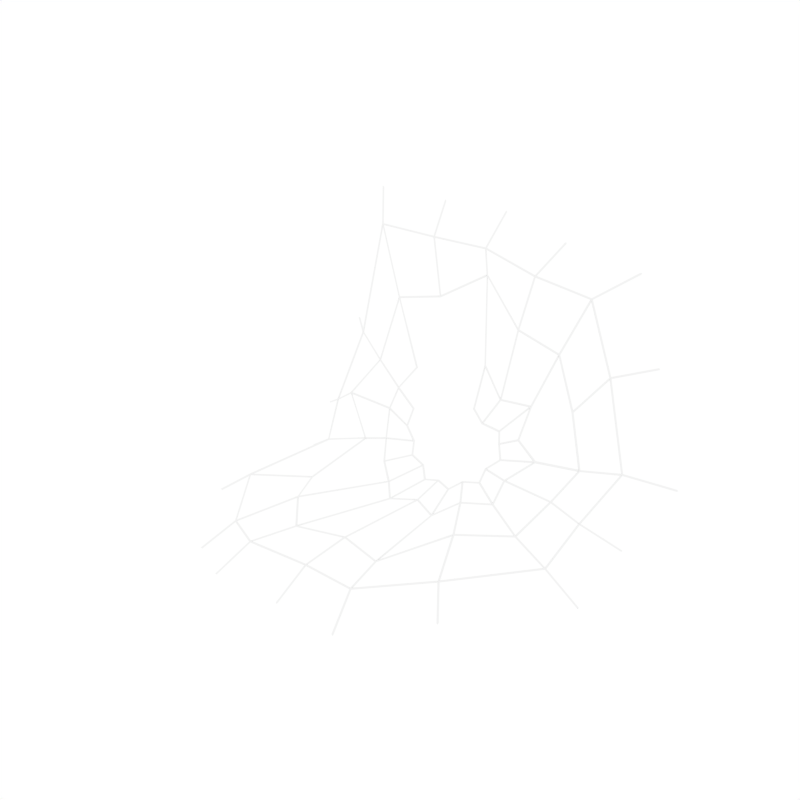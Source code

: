 # Source: Cobweb.blend  (saved by Blender 2.79.0; exported with 4.5.12 LTS)
import bpy
from mathutils import Matrix  # noqa: F401  (used for matrix-valued properties, if any)

bpy.ops.wm.read_factory_settings(use_empty=True)
scene = bpy.context.scene
scene.name = 'Scene'

# ---- collections
col_collection_1 = bpy.data.collections.new('Collection 1'); scene.collection.children.link(col_collection_1)

# ---- materials (node trees are filled in below, after node groups)
mat_cobweb = bpy.data.materials.new('Cobweb')
mat_cobweb.alpha_threshold = 0.0
mat_cobweb.diffuse_color = (0.8971, 0.8971, 0.8971, 1.0)
mat_cobweb.roughness = 0.5

# ---- material node trees

# ---- world
world_world = bpy.data.worlds.new('World'); scene.world = world_world
world_world.color = (1.0, 1.0, 1.0)
world_world.use_sun_shadow = False
world_world.sun_shadow_jitter_overblur = 0.0
world_world.cycles.sampling_method = 'NONE'
world_world.cycles.sample_map_resolution = 256

# ---- meshes
me_cylinder_002 = bpy.data.meshes.new('Cylinder.002')
me_cylinder_002.from_pydata([(0.3846, -0.07875, 0.3231), (0.3871, -0.08274, 0.325), (0.5242, -0.05702, 0.1881), (0.5268, -0.06101, 0.1899), (0.312, -0.03926, 0.4431), (0.3138, -0.04362, 0.4449), (0.4588, -0.1331, 0.054), (0.462, -0.1354, 0.05728), (0.2049, -0.06347, 0.4879), (0.2049, -0.06826, 0.4896), (0.4858, -0.3262, 0.03675), (0.4882, -0.3273, 0.04105), (0.05515, 0.008632, 0.5762), (0.05471, 0.003862, 0.5779), (0.3063, -0.5057, 0.01648), (0.3084, -0.5077, 0.02068), (-0.06756, -0.02904, 0.4978), (-0.06757, -0.03393, 0.4992), (0.1793, -0.6738, 0.03108), (0.1804, -0.6757, 0.03565), (-0.2149, -0.02127, 0.4553), (-0.2157, -0.02616, 0.4564), (0.03429, -0.6719, 0.03089), (0.03464, -0.6742, 0.03542), (-0.2586, -0.05292, 0.2638), (-0.2603, -0.05726, 0.2659), (-0.1272, -0.6995, 0.04225), (-0.1273, -0.702, 0.04668), (-0.3194, -0.1114, 0.1622), (-0.3217, -0.1152, 0.1647), (-0.2175, -0.6638, 0.04569), (-0.2188, -0.6657, 0.0502), (-0.1921, -0.1956, 0.09376), (-0.1939, -0.1987, 0.09734), (-0.3452, -0.4929, 0.05368), (-0.3473, -0.4935, 0.05825), (-0.1937, -0.4107, 0.06617), (-0.1947, -0.4109, 0.07115), (-0.3231, -0.2079, 0.04824), (-0.3256, -0.2094, 0.05238), (-0.1136, -0.5441, 0.1011), (-0.1137, -0.545, 0.1062), (-0.4428, -0.03563, 0.07075), (-0.446, -0.0388, 0.07314), (-0.0574, -0.6091, 0.07037), (-0.05708, -0.6106, 0.07522), (-0.3597, -0.009872, 0.3067), (-0.3624, -0.01401, 0.308), (0.07025, -0.5716, 0.07314), (0.07046, -0.5728, 0.07808), (-0.3043, 0.01501, 0.636), (-0.3058, 0.01077, 0.6384), (0.1749, -0.5792, 0.0539), (0.176, -0.5808, 0.0586), (-0.1314, 0.02157, 0.6349), (-0.1315, 0.01735, 0.6378), (0.2801, -0.4155, 0.09049), (0.2813, -0.4175, 0.09498), (0.03732, 0.0212, 0.6404), (0.03722, 0.01702, 0.6433), (0.4017, -0.3328, 0.09557), (0.404, -0.3346, 0.09975), (0.2022, 0.003088, 0.6095), (0.2027, -0.001152, 0.6122), (0.4256, -0.09346, 0.178), (0.4284, -0.09721, 0.18), (0.3511, 0.0287, 0.5792), (0.3531, 0.0247, 0.5816), (0.4012, -0.1811, 0.1185), (0.4044, -0.1832, 0.1218), (0.4296, 0.01342, 0.3959), (0.4323, 0.00953, 0.3979), (0.3455, -0.175, 0.2091), (0.3476, -0.1784, 0.2121), (0.2829, -0.1563, 0.2407), (0.2827, -0.1602, 0.2439), (0.2804, -0.1027, 0.3135), (0.2808, -0.1073, 0.3157), (0.1908, -0.1063, 0.3045), (0.1908, -0.1109, 0.3068), (0.1133, -0.06832, 0.3641), (0.1122, -0.073, 0.3658), (-0.11, -0.07242, 0.2917), (-0.111, -0.07699, 0.2938), (-0.1256, -0.1323, 0.248), (-0.1267, -0.1364, 0.2508), (-0.1276, -0.1681, 0.1987), (-0.1286, -0.1722, 0.2016), (-0.09696, -0.2194, 0.1378), (-0.09792, -0.223, 0.1413), (-0.04607, -0.2877, 0.1154), (-0.04675, -0.2902, 0.1198), (0.006599, -0.3319, 0.09372), (0.006302, -0.3336, 0.09849), (0.06086, -0.392, 0.09235), (0.06075, -0.3929, 0.09735), (0.1311, -0.368, 0.1055), (0.1309, -0.3695, 0.1104), (0.1967, -0.3949, 0.09959), (0.1969, -0.3964, 0.1045), (0.2373, -0.332, 0.1227), (0.2375, -0.3338, 0.1274), (0.3105, -0.2995, 0.1315), (0.3115, -0.3012, 0.1362), (0.3002, -0.238, 0.1668), (0.3012, -0.2405, 0.1711), (0.2589, -0.1967, 0.1919), (0.2589, -0.2, 0.1958), (0.2367, -0.1722, 0.22), (0.2365, -0.1762, 0.2232), (0.2189, -0.1472, 0.2395), (0.2186, -0.1513, 0.2425), (0.1657, -0.148, 0.2447), (0.1658, -0.1522, 0.2475), (0.1276, -0.1331, 0.2681), (0.1277, -0.1373, 0.271), (-0.05352, -0.1838, 0.1763), (-0.05367, -0.1876, 0.1797), (-0.00401, -0.2154, 0.1602), (-0.004706, -0.2181, 0.1645), (0.02075, -0.2528, 0.1435), (0.02012, -0.2553, 0.1479), (0.07024, -0.2697, 0.1389), (0.0695, -0.2718, 0.1434), (0.103, -0.3033, 0.1238), (0.1023, -0.3049, 0.1285), (0.1414, -0.2975, 0.1334), (0.141, -0.2992, 0.1382), (0.1841, -0.3118, 0.1309), (0.184, -0.3136, 0.1357), (0.2032, -0.2787, 0.1441), (0.2034, -0.2805, 0.1489), (0.2431, -0.2621, 0.1495), (0.2431, -0.2643, 0.1541), (0.2361, -0.2269, 0.1707), (0.2359, -0.2296, 0.175), (0.644, 0.01092, 0.1564), (0.6465, 0.006897, 0.1581), (0.5616, -0.08921, -0.006039), (0.5645, -0.09194, -0.002948), (0.5923, -0.3417, -0.01938), (0.5944, -0.3425, -0.01486), (0.365, -0.5832, -0.03236), (0.367, -0.5849, -0.02799), (0.2112, -0.7733, -0.02636), (0.2123, -0.7754, -0.02185), (0.03087, -0.7712, -0.02631), (0.0311, -0.7739, -0.02203), (-0.1651, -0.7847, -0.02596), (-0.1656, -0.7877, -0.02183), (-0.2759, -0.7336, -0.02594), (-0.2777, -0.7361, -0.02189), (-0.4348, -0.5218, -0.01559), (-0.4376, -0.5228, -0.01145), (-0.41, -0.1802, -0.01418), (-0.4134, -0.1817, -0.01065), (-0.5559, 0.04799, -0.008702), (-0.5594, 0.04489, -0.006553), (-0.4523, 0.07731, 0.2983), (-0.4558, 0.07381, 0.2996), (-0.3835, 0.1106, 0.7059), (-0.3855, 0.1068, 0.7086), (-0.1688, 0.1179, 0.7045), (-0.1689, 0.1148, 0.7086), (0.03847, 0.107, 0.7186), (0.03837, 0.1036, 0.7223), (0.2411, 0.07507, 0.6865), (0.2421, 0.07139, 0.6899), (0.4299, 0.1232, 0.6386), (0.4323, 0.1194, 0.641), (0.5235, 0.08536, 0.4233), (0.5262, 0.08154, 0.4253), (-0.05576, -0.1539, 0.2157), (-0.05567, -0.158, 0.2188), (0.03533, 0.01863, 0.6393), (-0.1276, 0.01858, 0.6341), (-0.06648, -0.03001, 0.5021), (-0.06642, -0.03218, 0.4961), (0.05338, 0.005249, 0.573), (0.05203, 0.006077, 0.5782), (-0.3221, -0.211, 0.0512), (-0.3434, -0.4887, 0.05613), (-0.1968, -0.4093, 0.06881), (-0.1916, -0.4101, 0.06924), (-0.19, -0.2001, 0.09488), (-0.1954, -0.1999, 0.0944), (0.1819, -0.6682, 0.03398), (0.3051, -0.5068, 0.02051), (0.2797, -0.4216, 0.09013), (0.178, -0.5806, 0.05603), (0.349, 0.02516, 0.5787), (0.205, 0.0001641, 0.6081), (0.2072, -0.06406, 0.4901), (0.3113, -0.04086, 0.4472), (-0.3597, -0.01313, 0.304), (-0.4407, -0.03843, 0.07714), (-0.3214, -0.1106, 0.1642), (-0.2628, -0.05529, 0.2638), (-0.1217, -0.6975, 0.04507), (0.03257, -0.6711, 0.03439), (0.06647, -0.5757, 0.07442), (-0.05572, -0.6119, 0.07189), (0.5221, -0.05914, 0.191), (0.4311, 0.008271, 0.3924), (0.3877, -0.07884, 0.3229), (0.3837, -0.08241, 0.3235), (0.4233, -0.09639, 0.1824), (0.4287, -0.09421, 0.1817), (-0.1331, 0.01847, 0.634), (-0.301, 0.01249, 0.6347), (-0.2139, -0.02338, 0.4589), (-0.2114, -0.02466, 0.4545), (-0.07106, -0.03054, 0.5), (0.4599, -0.1344, 0.05935), (0.5213, -0.06154, 0.1861), (0.4291, -0.09673, 0.1776), (0.4049, -0.1788, 0.1199), (-0.3425, -0.494, 0.05606), (-0.2181, -0.6608, 0.0489), (-0.1166, -0.5442, 0.1022), (-0.1139, -0.5392, 0.1041), (-0.1952, -0.4142, 0.06903), (0.3087, -0.5026, 0.02054), (0.4823, -0.3292, 0.04043), (0.4028, -0.3355, 0.09552), (0.2835, -0.417, 0.09119), (0.2, -6.935e-06, 0.609), (0.04078, 0.01827, 0.6387), (0.0569, 0.005531, 0.5788), (0.2023, -0.06309, 0.4931), (-0.4397, -0.04181, 0.07351), (-0.3233, -0.2061, 0.05152), (-0.1982, -0.1959, 0.0958), (-0.3204, -0.1135, 0.1606), (0.03796, -0.6708, 0.03414), (0.1772, -0.6723, 0.03396), (0.173, -0.5823, 0.05611), (0.07208, -0.5746, 0.07419), (0.4288, 0.009608, 0.3979), (0.3526, 0.02481, 0.5738), (0.3156, -0.04085, 0.4442), (0.3138, -0.04347, 0.438), (0.3854, -0.07781, 0.3282), (-0.3039, 0.0118, 0.6291), (-0.3583, -0.0127, 0.309), (-0.2611, -0.05373, 0.2683), (-0.218, -0.02363, 0.4555), (-0.214, -0.6638, 0.04873), (-0.1281, -0.6978, 0.04519), (-0.06043, -0.61, 0.07305), (-0.1137, -0.5483, 0.1019), (0.4846, -0.3244, 0.04058), (0.4592, -0.1383, 0.05718), (0.4044, -0.1836, 0.118), (0.4049, -0.331, 0.09658), (0.2817, -0.4129, 0.09365), (0.3977, -0.3344, 0.09861), (0.3109, -0.3027, 0.1324), (0.2408, -0.334, 0.1245), (-0.04231, -0.2894, 0.1178), (-0.04833, -0.2904, 0.1166), (0.002952, -0.3333, 0.09603), (0.006203, -0.3296, 0.09802), (0.06555, -0.2716, 0.1402), (0.07131, -0.2689, 0.1423), (0.02211, -0.2523, 0.1469), (0.0208, -0.2565, 0.1443), (-0.1107, -0.5441, 0.1027), (-0.05762, -0.6055, 0.07396), (0.05771, -0.3928, 0.09466), (0.006932, -0.337, 0.09615), (-0.2142, -0.0252, 0.4495), (-0.2567, -0.05598, 0.2671), (-0.1278, -0.1309, 0.2512), (-0.1231, -0.1338, 0.2509), (-0.1069, -0.07502, 0.2938), (-0.1128, -0.07636, 0.2935), (0.4004, -0.3301, 0.09901), (0.4006, -0.1861, 0.1209), (0.3031, -0.2403, 0.1667), (0.3133, -0.2987, 0.1343), (-0.2585, -0.05752, 0.2627), (-0.3166, -0.1128, 0.1662), (-0.1304, -0.168, 0.2018), (-0.1285, -0.1346, 0.2475), (0.4012, -0.1812, 0.1227), (0.4242, -0.09992, 0.1781), (0.3471, -0.1743, 0.2133), (0.3471, -0.1768, 0.2079), (0.3048, -0.2357, 0.1692), (0.3101, -0.04306, 0.4427), (0.2071, -0.06592, 0.4853), (0.1936, -0.1079, 0.3084), (0.2785, -0.1039, 0.3167), (0.2832, -0.105, 0.3143), (-0.05209, -0.6057, 0.07319), (0.0683, -0.5702, 0.076), (0.1272, -0.3727, 0.107), (0.06252, -0.3945, 0.09517), (0.2024, -0.06541, 0.4873), (0.05895, 0.003501, 0.5717), (0.1101, -0.07056, 0.3643), (0.1149, -0.07079, 0.3665), (0.1887, -0.1068, 0.3104), (0.07362, -0.5699, 0.07553), (0.1732, -0.5773, 0.05732), (0.1941, -0.3972, 0.1016), (0.1326, -0.3721, 0.1074), (-0.3135, -0.1165, 0.1625), (-0.1926, -0.1962, 0.0982), (-0.09837, -0.2229, 0.1375), (-0.1007, -0.2191, 0.1404), (-0.1297, -0.171, 0.1977), (0.1792, -0.5695, 0.05873), (0.2778, -0.4164, 0.09315), (0.2371, -0.3379, 0.1232), (0.1992, -0.3966, 0.1024), (0.1878, -0.1091, 0.3051), (0.1162, -0.07424, 0.3595), (0.1253, -0.1361, 0.2684), (0.1301, -0.1344, 0.2707), (0.1648, -0.1515, 0.2441), (0.1644, -0.1478, 0.2495), (0.009787, -0.333, 0.09722), (0.06008, -0.3881, 0.09573), (0.09965, -0.3046, 0.1262), (0.1036, -0.3014, 0.1273), (0.06995, -0.2741, 0.1392), (0.06561, -0.3882, 0.09657), (0.1287, -0.367, 0.1085), (0.1382, -0.3013, 0.1342), (0.1414, -0.2959, 0.1367), (0.1044, -0.3064, 0.126), (0.1338, -0.3673, 0.1087), (0.1937, -0.3918, 0.1033), (0.1818, -0.3144, 0.1325), (0.1829, -0.3098, 0.1344), (0.1433, -0.3016, 0.1347), (0.1983, -0.3887, 0.1046), (0.2344, -0.3329, 0.1251), (0.2034, -0.2844, 0.1446), (0.2015, -0.2777, 0.1473), (0.1867, -0.3132, 0.1332), (0.3401, -0.1766, 0.2115), (0.2853, -0.1574, 0.2435), (0.2828, -0.1599, 0.2398), (0.2401, -0.1749, 0.221), (0.2344, -0.175, 0.2205), (0.2557, -0.1983, 0.1939), (0.26, -0.1963, 0.196), (0.2384, -0.3298, 0.1262), (0.3055, -0.3001, 0.1342), (0.2429, -0.2659, 0.1507), (0.2402, -0.2618, 0.1525), (0.207, -0.2807, 0.146), (-0.1237, -0.1729, 0.1968), (-0.09587, -0.2195, 0.142), (-0.01079, -0.2151, 0.1624), (-0.002478, -0.2154, 0.1636), (-0.05093, -0.1848, 0.1792), (-0.05453, -0.1881, 0.1781), (0.2802, -0.1574, 0.2435), (0.2782, -0.1092, 0.3084), (0.2217, -0.15, 0.2415), (0.2171, -0.1508, 0.2387), (0.2376, -0.1717, 0.224), (0.3077, -0.296, 0.1362), (0.2985, -0.2411, 0.1678), (0.2391, -0.231, 0.1713), (0.2333, -0.2278, 0.1731), (0.2454, -0.262, 0.1527), (-0.09296, -0.2233, 0.1395), (-0.04578, -0.2859, 0.1192), (0.017, -0.2532, 0.1457), (-0.005603, -0.219, 0.1607), (0.2752, -0.1066, 0.3119), (0.1927, -0.11, 0.3038), (0.1692, -0.1486, 0.2479), (0.2175, -0.148, 0.2434), (0.2994, -0.2369, 0.1704), (0.3409, -0.1803, 0.2081), (0.2605, -0.2001, 0.1927), (0.2401, -0.2268, 0.1741), (0.4629, -0.1359, 0.05419), (0.489, -0.3245, 0.0379), (0.5907, -0.3392, -0.01577), (0.5612, -0.09406, -0.003385), (-0.1305, -0.7017, 0.04305), (-0.217, -0.6673, 0.04624), (-0.2731, -0.7344, -0.02231), (-0.1668, -0.7832, -0.02239), (-0.3625, -0.009993, 0.3097), (-0.3071, 0.01458, 0.6358), (-0.3834, 0.1066, 0.7031), (-0.4517, 0.07401, 0.3016), (0.3546, 0.02831, 0.5792), (0.4319, 0.01318, 0.3999), (0.5219, 0.08235, 0.426), (0.4306, 0.119, 0.6363), (0.1779, -0.6769, 0.03209), (0.03693, -0.6753, 0.03189), (0.03361, -0.7704, -0.0229), (0.2084, -0.7721, -0.02283), (-0.3287, -0.2053, 0.04885), (-0.4451, -0.03842, 0.06965), (-0.5521, 0.0404, -0.006023), (-0.4109, -0.1791, -0.01042), (0.03983, 0.02075, 0.6431), (0.2009, 0.002889, 0.6131), (0.2382, 0.07198, 0.6868), (0.04094, 0.103, 0.7183), (0.4875, -0.3292, 0.03731), (0.3106, -0.5067, 0.01763), (0.3664, -0.5804, -0.02892), (0.5888, -0.3439, -0.01589), (-0.221, -0.6642, 0.04644), (-0.3467, -0.4959, 0.05432), (-0.4326, -0.5238, -0.01207), (-0.2771, -0.7312, -0.02221), (-0.3037, 0.01502, 0.6386), (-0.1349, 0.0214, 0.6379), (-0.1707, 0.1142, 0.7051), (-0.3798, 0.1068, 0.7058), (0.5267, -0.05894, 0.1862), (0.4635, -0.1322, 0.05648), (0.562, -0.09023, -0.001276), (0.6418, 0.006248, 0.1557), (0.4339, 0.01223, 0.3953), (0.5267, -0.05687, 0.1908), (0.6418, 0.008252, 0.1604), (0.5239, 0.08131, 0.4215), (0.03186, -0.6757, 0.03205), (-0.1254, -0.7024, 0.04263), (-0.1617, -0.784, -0.02228), (0.02852, -0.7705, -0.02289), (-0.4457, -0.03521, 0.07354), (-0.3638, -0.01041, 0.3047), (-0.453, 0.07353, 0.2967), (-0.5543, 0.04504, -0.003298), (0.206, 0.003123, 0.6121), (0.3509, 0.02835, 0.5824), (0.4262, 0.1183, 0.6392), (0.2432, 0.07215, 0.6857), (0.3072, -0.5106, 0.0176), (0.1824, -0.6749, 0.03178), (0.2128, -0.7697, -0.02279), (0.363, -0.5843, -0.02895), (-0.3481, -0.4912, 0.05434), (-0.3266, -0.2106, 0.0489), (-0.4098, -0.1842, -0.01096), (-0.4339, -0.519, -0.01193), (-0.1296, 0.0215, 0.6379), (0.03475, 0.021, 0.6435), (0.03586, 0.1036, 0.7186), (-0.1654, 0.1142, 0.7053), (-0.05819, -0.1569, 0.2161), (-0.05323, -0.155, 0.2185), (-0.1237, -0.1368, 0.2459), (-0.1255, -0.1691, 0.2016), (-0.0563, -0.1835, 0.181)], [], [(174, 175, 54, 58), (175, 174, 59, 55), (175, 176, 16, 54), (176, 175, 55, 17), (176, 179, 12, 16), (179, 176, 17, 13), (178, 177, 16, 12), (177, 178, 13, 17), (179, 174, 58, 12), (174, 179, 13, 59), (180, 181, 34, 38), (181, 180, 39, 35), (181, 182, 36, 34), (182, 181, 35, 37), (182, 185, 32, 36), (185, 182, 37, 33), (184, 183, 36, 32), (183, 184, 33, 37), (185, 180, 38, 32), (180, 185, 33, 39), (186, 187, 14, 18), (187, 186, 19, 15), (187, 188, 56, 14), (188, 187, 15, 57), (188, 189, 52, 56), (189, 188, 57, 53), (189, 186, 18, 52), (186, 189, 53, 19), (190, 191, 62, 66), (191, 190, 67, 63), (191, 192, 8, 62), (192, 191, 63, 9), (192, 193, 4, 8), (193, 192, 9, 5), (193, 190, 66, 4), (190, 193, 5, 67), (194, 195, 42, 46), (195, 194, 47, 43), (195, 196, 28, 42), (196, 195, 43, 29), (196, 197, 24, 28), (197, 196, 29, 25), (197, 194, 46, 24), (194, 197, 25, 47), (198, 199, 22, 26), (199, 198, 27, 23), (199, 200, 48, 22), (200, 199, 23, 49), (200, 201, 44, 48), (201, 200, 49, 45), (201, 198, 26, 44), (198, 201, 45, 27), (202, 203, 70, 2), (203, 202, 3, 71), (203, 204, 0, 70), (204, 203, 71, 1), (204, 207, 64, 0), (207, 204, 1, 65), (206, 205, 0, 64), (205, 206, 65, 1), (207, 202, 2, 64), (202, 207, 65, 3), (208, 209, 50, 54), (209, 208, 55, 51), (209, 210, 20, 50), (210, 209, 51, 21), (210, 212, 16, 20), (212, 210, 21, 17), (177, 211, 20, 16), (211, 177, 17, 21), (212, 208, 54, 16), (208, 212, 17, 55), (213, 214, 2, 6), (214, 213, 7, 3), (214, 215, 64, 2), (215, 214, 3, 65), (215, 216, 68, 64), (216, 215, 65, 69), (216, 213, 6, 68), (213, 216, 69, 7), (217, 218, 30, 34), (218, 217, 35, 31), (218, 219, 40, 30), (219, 218, 31, 41), (219, 221, 36, 40), (221, 219, 41, 37), (183, 220, 40, 36), (220, 183, 37, 41), (221, 217, 34, 36), (217, 221, 37, 35), (222, 223, 10, 14), (223, 222, 15, 11), (223, 224, 60, 10), (224, 223, 11, 61), (224, 225, 56, 60), (225, 224, 61, 57), (225, 222, 14, 56), (222, 225, 57, 15), (226, 227, 58, 62), (227, 226, 63, 59), (227, 228, 12, 58), (228, 227, 59, 13), (228, 229, 8, 12), (229, 228, 13, 9), (229, 226, 62, 8), (226, 229, 9, 63), (230, 231, 38, 42), (231, 230, 43, 39), (231, 232, 32, 38), (232, 231, 39, 33), (232, 233, 28, 32), (233, 232, 33, 29), (233, 230, 42, 28), (230, 233, 29, 43), (234, 235, 18, 22), (235, 234, 23, 19), (235, 236, 52, 18), (236, 235, 19, 53), (236, 237, 48, 52), (237, 236, 53, 49), (237, 234, 22, 48), (234, 237, 49, 23), (238, 239, 66, 70), (239, 238, 71, 67), (239, 240, 4, 66), (240, 239, 67, 5), (240, 242, 0, 4), (242, 240, 5, 1), (205, 241, 4, 0), (241, 205, 1, 5), (242, 238, 70, 0), (238, 242, 1, 71), (243, 244, 46, 50), (244, 243, 51, 47), (244, 245, 24, 46), (245, 244, 47, 25), (245, 246, 20, 24), (246, 245, 25, 21), (246, 243, 50, 20), (243, 246, 21, 51), (247, 248, 26, 30), (248, 247, 31, 27), (248, 249, 44, 26), (249, 248, 27, 45), (249, 250, 40, 44), (250, 249, 45, 41), (250, 247, 30, 40), (247, 250, 41, 31), (251, 252, 6, 10), (252, 251, 11, 7), (252, 253, 68, 6), (253, 252, 7, 69), (253, 254, 60, 68), (254, 253, 69, 61), (254, 251, 10, 60), (251, 254, 61, 11), (255, 256, 60, 56), (256, 255, 57, 61), (256, 257, 102, 60), (257, 256, 61, 103), (257, 258, 100, 102), (258, 257, 103, 101), (258, 255, 56, 100), (255, 258, 101, 57), (259, 262, 92, 90), (262, 259, 91, 93), (261, 260, 90, 92), (260, 261, 93, 91), (262, 263, 122, 92), (263, 262, 93, 123), (263, 266, 120, 122), (266, 263, 123, 121), (265, 264, 122, 120), (264, 265, 121, 123), (266, 259, 90, 120), (259, 266, 121, 91), (267, 268, 44, 40), (268, 267, 41, 45), (268, 269, 94, 44), (269, 268, 45, 95), (269, 270, 92, 94), (270, 269, 95, 93), (270, 267, 40, 92), (267, 270, 93, 41), (220, 261, 92, 40), (261, 220, 41, 93), (271, 272, 24, 20), (272, 271, 21, 25), (272, 273, 84, 24), (273, 272, 25, 85), (273, 276, 82, 84), (276, 273, 85, 83), (275, 274, 84, 82), (274, 275, 83, 85), (276, 271, 20, 82), (271, 276, 83, 21), (211, 275, 82, 20), (275, 211, 21, 83), (277, 278, 68, 60), (278, 277, 61, 69), (278, 279, 104, 68), (279, 278, 69, 105), (279, 280, 102, 104), (280, 279, 105, 103), (280, 277, 60, 102), (277, 280, 103, 61), (281, 282, 28, 24), (282, 281, 25, 29), (282, 283, 86, 28), (283, 282, 29, 87), (283, 284, 84, 86), (284, 283, 87, 85), (284, 281, 24, 84), (281, 284, 85, 25), (285, 286, 64, 68), (286, 285, 69, 65), (286, 288, 72, 64), (288, 286, 65, 73), (287, 206, 64, 72), (206, 287, 73, 65), (288, 289, 104, 72), (289, 288, 73, 105), (289, 285, 68, 104), (285, 289, 105, 69), (290, 291, 8, 4), (291, 290, 5, 9), (291, 292, 78, 8), (292, 291, 9, 79), (292, 293, 76, 78), (293, 292, 79, 77), (293, 290, 4, 76), (290, 293, 77, 5), (241, 294, 76, 4), (294, 241, 5, 77), (295, 296, 48, 44), (296, 295, 45, 49), (296, 297, 96, 48), (297, 296, 49, 97), (297, 298, 94, 96), (298, 297, 97, 95), (298, 295, 44, 94), (295, 298, 95, 45), (299, 300, 12, 8), (300, 299, 9, 13), (300, 302, 80, 12), (302, 300, 13, 81), (301, 178, 12, 80), (178, 301, 81, 13), (302, 303, 78, 80), (303, 302, 81, 79), (303, 299, 8, 78), (299, 303, 79, 9), (304, 305, 52, 48), (305, 304, 49, 53), (305, 306, 98, 52), (306, 305, 53, 99), (306, 307, 96, 98), (307, 306, 99, 97), (307, 304, 48, 96), (304, 307, 97, 49), (308, 309, 32, 28), (309, 308, 29, 33), (309, 311, 88, 32), (311, 309, 33, 89), (310, 184, 32, 88), (184, 310, 89, 33), (311, 312, 86, 88), (312, 311, 89, 87), (312, 308, 28, 86), (308, 312, 87, 29), (313, 314, 56, 52), (314, 313, 53, 57), (314, 315, 100, 56), (315, 314, 57, 101), (315, 316, 98, 100), (316, 315, 101, 99), (316, 313, 52, 98), (313, 316, 99, 53), (317, 318, 80, 78), (318, 317, 79, 81), (318, 320, 114, 80), (320, 318, 81, 115), (319, 301, 80, 114), (301, 319, 115, 81), (320, 322, 112, 114), (322, 320, 115, 113), (321, 319, 114, 112), (319, 321, 113, 115), (322, 317, 78, 112), (317, 322, 113, 79), (323, 324, 94, 92), (324, 323, 93, 95), (324, 325, 124, 94), (325, 324, 95, 125), (325, 327, 122, 124), (327, 325, 125, 123), (264, 326, 124, 122), (326, 264, 123, 125), (327, 323, 92, 122), (323, 327, 123, 93), (328, 329, 96, 94), (329, 328, 95, 97), (329, 330, 126, 96), (330, 329, 97, 127), (330, 332, 124, 126), (332, 330, 127, 125), (326, 331, 126, 124), (331, 326, 125, 127), (332, 328, 94, 124), (328, 332, 125, 95), (333, 334, 98, 96), (334, 333, 97, 99), (334, 335, 128, 98), (335, 334, 99, 129), (335, 337, 126, 128), (337, 335, 129, 127), (331, 336, 128, 126), (336, 331, 127, 129), (337, 333, 96, 126), (333, 337, 127, 97), (338, 339, 100, 98), (339, 338, 99, 101), (339, 340, 130, 100), (340, 339, 101, 131), (340, 342, 128, 130), (342, 340, 131, 129), (336, 341, 130, 128), (341, 336, 129, 131), (342, 338, 98, 128), (338, 342, 129, 99), (343, 345, 74, 72), (345, 343, 73, 75), (344, 287, 72, 74), (287, 344, 75, 73), (345, 346, 108, 74), (346, 345, 75, 109), (346, 349, 106, 108), (349, 346, 109, 107), (348, 347, 108, 106), (347, 348, 107, 109), (349, 343, 72, 106), (343, 349, 107, 73), (350, 351, 102, 100), (351, 350, 101, 103), (351, 352, 132, 102), (352, 351, 103, 133), (352, 354, 130, 132), (354, 352, 133, 131), (341, 353, 132, 130), (353, 341, 131, 133), (354, 350, 100, 130), (350, 354, 131, 101), (355, 356, 88, 86), (356, 355, 87, 89), (356, 357, 118, 88), (357, 356, 89, 119), (357, 360, 116, 118), (360, 357, 119, 117), (359, 358, 118, 116), (358, 359, 117, 119), (360, 355, 86, 116), (355, 360, 117, 87), (361, 362, 76, 74), (362, 361, 75, 77), (294, 344, 74, 76), (344, 294, 77, 75), (362, 363, 110, 76), (363, 362, 77, 111), (363, 365, 108, 110), (365, 363, 111, 109), (347, 364, 110, 108), (364, 347, 109, 111), (365, 361, 74, 108), (361, 365, 109, 75), (366, 367, 104, 102), (367, 366, 103, 105), (367, 368, 134, 104), (368, 367, 105, 135), (368, 370, 132, 134), (370, 368, 135, 133), (353, 369, 134, 132), (369, 353, 133, 135), (370, 366, 102, 132), (366, 370, 133, 103), (371, 372, 90, 88), (372, 371, 89, 91), (260, 310, 88, 90), (310, 260, 91, 89), (372, 373, 120, 90), (373, 372, 91, 121), (373, 374, 118, 120), (374, 373, 121, 119), (358, 265, 120, 118), (265, 358, 119, 121), (374, 371, 88, 118), (371, 374, 119, 89), (375, 376, 78, 76), (376, 375, 77, 79), (376, 377, 112, 78), (377, 376, 79, 113), (377, 378, 110, 112), (378, 377, 113, 111), (364, 321, 112, 110), (321, 364, 111, 113), (378, 375, 76, 110), (375, 378, 111, 77), (379, 380, 72, 104), (380, 379, 105, 73), (380, 381, 106, 72), (381, 380, 73, 107), (381, 382, 134, 106), (382, 381, 107, 135), (369, 348, 106, 134), (348, 369, 135, 107), (382, 379, 104, 134), (379, 382, 135, 105), (383, 384, 10, 6), (384, 383, 7, 11), (384, 385, 140, 10), (385, 384, 11, 141), (386, 383, 6, 138), (383, 386, 139, 7), (387, 388, 30, 26), (388, 387, 27, 31), (388, 389, 150, 30), (389, 388, 31, 151), (390, 387, 26, 148), (387, 390, 149, 27), (391, 392, 50, 46), (392, 391, 47, 51), (392, 393, 160, 50), (393, 392, 51, 161), (394, 391, 46, 158), (391, 394, 159, 47), (395, 396, 70, 66), (396, 395, 67, 71), (396, 397, 170, 70), (397, 396, 71, 171), (398, 395, 66, 168), (395, 398, 169, 67), (399, 400, 22, 18), (400, 399, 19, 23), (400, 401, 146, 22), (401, 400, 23, 147), (402, 399, 18, 144), (399, 402, 145, 19), (403, 404, 42, 38), (404, 403, 39, 43), (404, 405, 156, 42), (405, 404, 43, 157), (406, 403, 38, 154), (403, 406, 155, 39), (407, 408, 62, 58), (408, 407, 59, 63), (408, 409, 166, 62), (409, 408, 63, 167), (410, 407, 58, 164), (407, 410, 165, 59), (411, 412, 14, 10), (412, 411, 11, 15), (412, 413, 142, 14), (413, 412, 15, 143), (414, 411, 10, 140), (411, 414, 141, 11), (415, 416, 34, 30), (416, 415, 31, 35), (416, 417, 152, 34), (417, 416, 35, 153), (418, 415, 30, 150), (415, 418, 151, 31), (419, 420, 54, 50), (420, 419, 51, 55), (420, 421, 162, 54), (421, 420, 55, 163), (422, 419, 50, 160), (419, 422, 161, 51), (423, 424, 6, 2), (424, 423, 3, 7), (424, 425, 138, 6), (425, 424, 7, 139), (426, 423, 2, 136), (423, 426, 137, 3), (427, 428, 2, 70), (428, 427, 71, 3), (428, 429, 136, 2), (429, 428, 3, 137), (430, 427, 70, 170), (427, 430, 171, 71), (431, 432, 26, 22), (432, 431, 23, 27), (432, 433, 148, 26), (433, 432, 27, 149), (434, 431, 22, 146), (431, 434, 147, 23), (435, 436, 46, 42), (436, 435, 43, 47), (436, 437, 158, 46), (437, 436, 47, 159), (438, 435, 42, 156), (435, 438, 157, 43), (439, 440, 66, 62), (440, 439, 63, 67), (440, 441, 168, 66), (441, 440, 67, 169), (442, 439, 62, 166), (439, 442, 167, 63), (443, 444, 18, 14), (444, 443, 15, 19), (444, 445, 144, 18), (445, 444, 19, 145), (446, 443, 14, 142), (443, 446, 143, 15), (447, 448, 38, 34), (448, 447, 35, 39), (448, 449, 154, 38), (449, 448, 39, 155), (450, 447, 34, 152), (447, 450, 153, 35), (451, 452, 58, 54), (452, 451, 55, 59), (452, 453, 164, 58), (453, 452, 59, 165), (158, 437, 159, 394), (454, 451, 54, 162), (451, 454, 163, 55), (455, 457, 84, 172), (457, 455, 173, 85), (274, 456, 172, 84), (456, 274, 85, 173), (457, 458, 86, 84), (458, 457, 85, 87), (458, 459, 116, 86), (459, 458, 87, 117), (459, 455, 172, 116), (455, 459, 117, 173), (456, 359, 116, 172), (359, 456, 173, 117), (156, 405, 157, 438), (154, 449, 155, 406), (152, 417, 153, 450), (150, 389, 151, 418), (148, 433, 149, 390), (146, 401, 147, 434), (144, 445, 145, 402), (140, 385, 141, 414), (138, 425, 139, 386), (160, 393, 161, 422), (170, 397, 171, 430), (168, 441, 169, 398), (166, 409, 167, 442), (164, 453, 165, 410), (142, 413, 143, 446), (162, 421, 163, 454), (136, 429, 137, 426)])
me_cylinder_002.materials.append(mat_cobweb)
me_cylinder_002.use_remesh_preserve_volume = False
me_cylinder_002.use_remesh_preserve_attributes = False
me_cylinder_002.use_mirror_vertex_groups = False
me_cylinder_002.update()

# ---- objects
ob_cobweb = bpy.data.objects.new('Cobweb', me_cylinder_002)

# ---- transforms, parenting, visibility, modifiers, constraints
ob_cobweb.location = (0.0, 0.0, 0.0)
ob_cobweb.lineart.crease_threshold = 0.0

# ---- collection membership
col_collection_1.objects.link(ob_cobweb)

# ---- scene / render settings (as saved in the file)
scene.frame_start = 1; scene.frame_end = 250; scene.frame_set(0)
scene.render.engine = 'CYCLES'
scene.render.resolution_x = 1000
scene.render.resolution_y = 1000
scene.render.dither_intensity = 0.0
scene.cycles.samples = 200
scene.cycles.sampling_pattern = 'TABULATED_SOBOL'
scene.cycles.light_sampling_threshold = 0.0
scene.cycles.use_adaptive_sampling = False
scene.cycles.use_light_tree = False
scene.cycles.caustics_reflective = False
scene.cycles.caustics_refractive = False
scene.cycles.blur_glossy = 0.0
scene.cycles.max_bounces = 2
scene.cycles.pixel_filter_type = 'GAUSSIAN'
scene.cycles.sample_clamp_indirect = 0.0
scene.view_settings.view_transform = 'Standard'
bpy.context.view_layer.update()

# ---- added for rendering (the .blend has no active camera): camera
cam_auto = bpy.data.cameras.new('AutoCamera')
cam_auto.lens = 50.0
cam_auto.sensor_width = 36.0
cam_auto.clip_end = 1000.0
ob_auto_camera = bpy.data.objects.new('AutoCamera', cam_auto)
scene.collection.objects.link(ob_auto_camera)
ob_auto_camera.location = (1.60649, -2.2077, 1.59531)
ob_auto_camera.rotation_euler = (1.09748, -7.21219e-08, 0.694738)
scene.camera = ob_auto_camera
bpy.context.view_layer.update()
